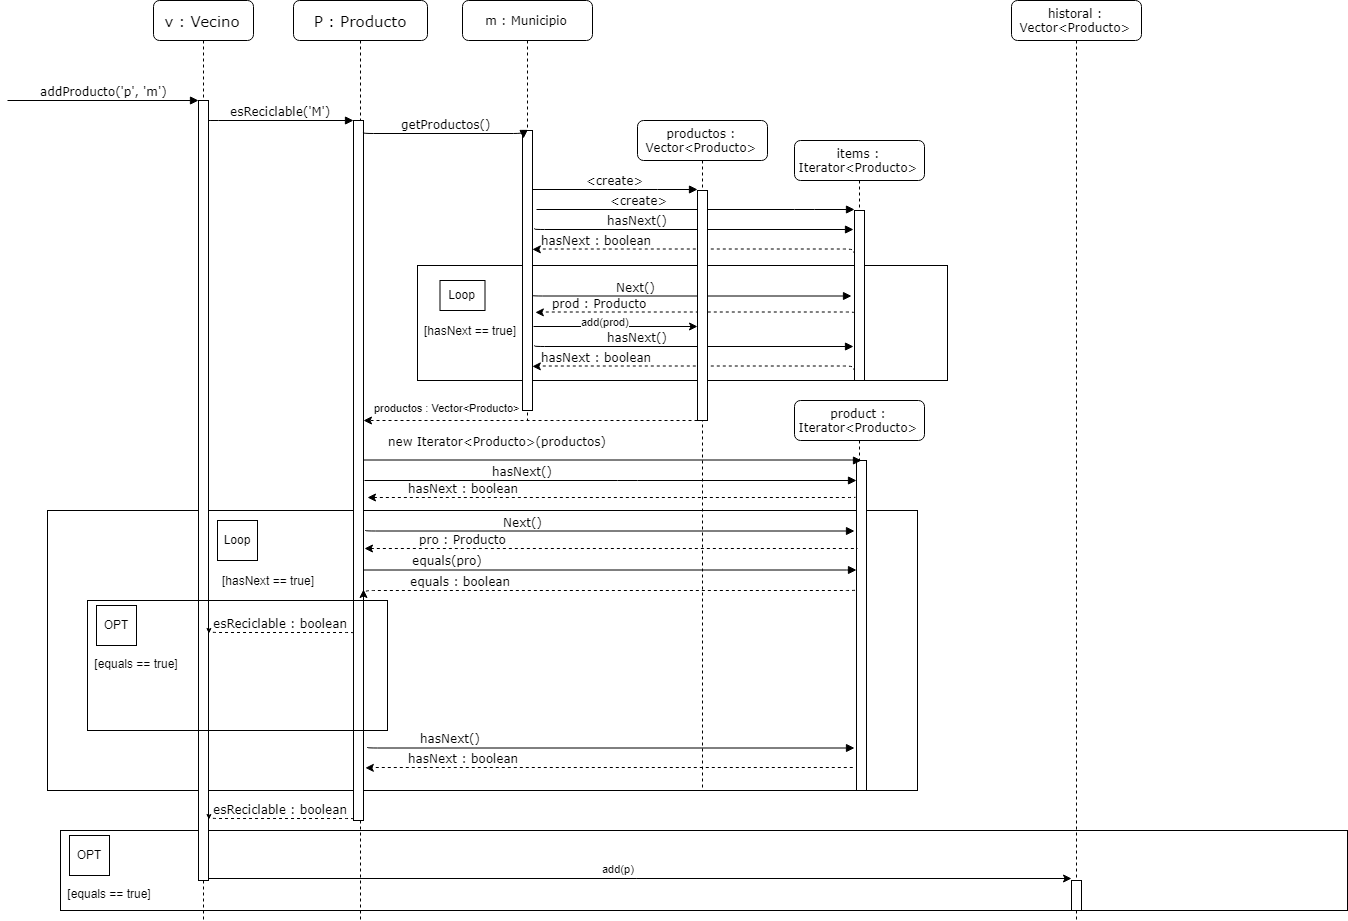

The diagram above was exported from draw.io. Its source (the exported page's mxGraphModel, read from the mxfile embedded in the PNG):
<mxGraphModel dx="2160" dy="806" grid="1" gridSize="10" guides="1" tooltips="1" connect="1" arrows="1" fold="1" page="1" pageScale="1" pageWidth="1100" pageHeight="850" background="#ffffff" math="0" shadow="0">
  <root>
    <mxCell id="0" />
    <mxCell id="1" parent="0" />
    <mxCell id="0kElZOO5W47M_Krwa1c6-2" value="prod : Producto" style="html=1;verticalAlign=bottom;endArrow=none;labelBackgroundColor=none;fontFamily=Verdana;fontSize=12;edgeStyle=elbowEdgeStyle;elbow=vertical;dashed=1;startArrow=classic;startFill=1;endFill=0;exitX=0.986;exitY=0.213;exitDx=0;exitDy=0;exitPerimeter=0;" edge="1" parent="1">
      <mxGeometry x="-0.6031" y="1" relative="1" as="geometry">
        <mxPoint x="557.8571428571431" y="391.8571428571429" as="sourcePoint" />
        <mxPoint x="879" y="395" as="targetPoint" />
        <Array as="points">
          <mxPoint x="874" y="391.5" />
        </Array>
        <mxPoint y="1" as="offset" />
      </mxGeometry>
    </mxCell>
    <mxCell id="MqGc8iiu5ZwBLe5tE_qz-79" value="" style="whiteSpace=wrap;html=1;fillColor=none;" parent="1" vertex="1">
      <mxGeometry x="83" y="910" width="1287" height="80" as="geometry" />
    </mxCell>
    <mxCell id="MqGc8iiu5ZwBLe5tE_qz-64" value="product : Iterator&amp;lt;Producto&amp;gt;" style="shape=umlLifeline;perimeter=lifelinePerimeter;whiteSpace=wrap;html=1;container=1;collapsible=0;recursiveResize=0;outlineConnect=0;rounded=1;shadow=0;comic=0;labelBackgroundColor=none;strokeColor=#000000;strokeWidth=1;fillColor=#FFFFFF;fontFamily=Verdana;fontSize=12;fontColor=#000000;align=center;" parent="1" vertex="1">
      <mxGeometry x="817" y="480" width="130" height="240" as="geometry" />
    </mxCell>
    <mxCell id="MqGc8iiu5ZwBLe5tE_qz-50" value="" style="whiteSpace=wrap;html=1;fillColor=none;" parent="1" vertex="1">
      <mxGeometry x="70" y="590" width="870" height="280" as="geometry" />
    </mxCell>
    <mxCell id="MqGc8iiu5ZwBLe5tE_qz-21" value="" style="rounded=0;whiteSpace=wrap;html=1;fillColor=none;" parent="1" vertex="1">
      <mxGeometry x="440" y="345" width="530" height="115" as="geometry" />
    </mxCell>
    <mxCell id="MqGc8iiu5ZwBLe5tE_qz-44" value="productos : Vector&amp;lt;Producto&amp;gt;&lt;br&gt;" style="endArrow=classic;html=1;dashed=1;" parent="1" source="MqGc8iiu5ZwBLe5tE_qz-9" target="7baba1c4bc27f4b0-10" edge="1">
      <mxGeometry x="0.497" y="-13" width="50" height="50" relative="1" as="geometry">
        <mxPoint x="670" y="520" as="sourcePoint" />
        <mxPoint x="400" y="500" as="targetPoint" />
        <mxPoint as="offset" />
        <Array as="points">
          <mxPoint x="590" y="500" />
        </Array>
      </mxGeometry>
    </mxCell>
    <mxCell id="MqGc8iiu5ZwBLe5tE_qz-24" value="Next()" style="html=1;verticalAlign=bottom;endArrow=block;labelBackgroundColor=none;fontFamily=Verdana;fontSize=12;edgeStyle=elbowEdgeStyle;elbow=vertical;exitX=1.3;exitY=0.709;exitDx=0;exitDy=0;exitPerimeter=0;" parent="1" edge="1">
      <mxGeometry x="-0.3562" relative="1" as="geometry">
        <mxPoint x="555" y="374.5" as="sourcePoint" />
        <mxPoint x="874" y="375.5" as="targetPoint" />
        <Array as="points">
          <mxPoint x="824" y="375.5" />
          <mxPoint x="869" y="372" />
        </Array>
        <mxPoint as="offset" />
      </mxGeometry>
    </mxCell>
    <mxCell id="MqGc8iiu5ZwBLe5tE_qz-41" value="add(prod)" style="endArrow=classic;html=1;exitX=1;exitY=0.699;exitDx=0;exitDy=0;exitPerimeter=0;" parent="1" edge="1" target="MqGc8iiu5ZwBLe5tE_qz-9" source="MqGc8iiu5ZwBLe5tE_qz-6">
      <mxGeometry x="-0.1152" y="5" width="50" height="50" relative="1" as="geometry">
        <mxPoint x="879.0588235294117" y="403.6470588235294" as="sourcePoint" />
        <mxPoint x="555" y="403.6470588235294" as="targetPoint" />
        <mxPoint as="offset" />
      </mxGeometry>
    </mxCell>
    <mxCell id="MqGc8iiu5ZwBLe5tE_qz-43" value="hasNext()" style="html=1;verticalAlign=bottom;endArrow=block;labelBackgroundColor=none;fontFamily=Verdana;fontSize=12;edgeStyle=elbowEdgeStyle;elbow=vertical;exitX=1.3;exitY=0.709;exitDx=0;exitDy=0;exitPerimeter=0;" parent="1" edge="1">
      <mxGeometry x="-0.3562" relative="1" as="geometry">
        <mxPoint x="557" y="424.9999999999999" as="sourcePoint" />
        <mxPoint x="876" y="426" as="targetPoint" />
        <Array as="points">
          <mxPoint x="826" y="426" />
          <mxPoint x="871" y="422.5" />
        </Array>
        <mxPoint as="offset" />
      </mxGeometry>
    </mxCell>
    <mxCell id="MqGc8iiu5ZwBLe5tE_qz-42" value="hasNext : boolean" style="html=1;verticalAlign=bottom;endArrow=none;labelBackgroundColor=none;fontFamily=Verdana;fontSize=12;edgeStyle=elbowEdgeStyle;elbow=vertical;dashed=1;startArrow=classic;startFill=1;endFill=0;exitX=0.986;exitY=0.213;exitDx=0;exitDy=0;exitPerimeter=0;" parent="1" edge="1">
      <mxGeometry x="-0.6031" y="1" relative="1" as="geometry">
        <mxPoint x="554.8571428571429" y="445.8571428571429" as="sourcePoint" />
        <mxPoint x="876" y="449" as="targetPoint" />
        <Array as="points">
          <mxPoint x="871" y="445.5" />
        </Array>
        <mxPoint y="1" as="offset" />
      </mxGeometry>
    </mxCell>
    <mxCell id="MqGc8iiu5ZwBLe5tE_qz-20" value="hasNext : boolean" style="html=1;verticalAlign=bottom;endArrow=none;labelBackgroundColor=none;fontFamily=Verdana;fontSize=12;edgeStyle=elbowEdgeStyle;elbow=vertical;dashed=1;startArrow=classic;startFill=1;endFill=0;exitX=0.986;exitY=0.213;exitDx=0;exitDy=0;exitPerimeter=0;" parent="1" edge="1">
      <mxGeometry x="-0.6031" y="1" relative="1" as="geometry">
        <mxPoint x="554.8571428571429" y="328.8571428571429" as="sourcePoint" />
        <mxPoint x="876" y="332" as="targetPoint" />
        <Array as="points">
          <mxPoint x="871" y="328.5" />
        </Array>
        <mxPoint y="1" as="offset" />
      </mxGeometry>
    </mxCell>
    <mxCell id="MqGc8iiu5ZwBLe5tE_qz-19" value="hasNext()" style="html=1;verticalAlign=bottom;endArrow=block;labelBackgroundColor=none;fontFamily=Verdana;fontSize=12;edgeStyle=elbowEdgeStyle;elbow=vertical;exitX=1.3;exitY=0.709;exitDx=0;exitDy=0;exitPerimeter=0;" parent="1" edge="1">
      <mxGeometry x="-0.3562" relative="1" as="geometry">
        <mxPoint x="557" y="308" as="sourcePoint" />
        <mxPoint x="876" y="309" as="targetPoint" />
        <Array as="points">
          <mxPoint x="826" y="309" />
          <mxPoint x="871" y="305.5" />
        </Array>
        <mxPoint as="offset" />
      </mxGeometry>
    </mxCell>
    <mxCell id="MqGc8iiu5ZwBLe5tE_qz-15" value="&amp;lt;create&amp;gt;" style="html=1;verticalAlign=bottom;endArrow=block;labelBackgroundColor=none;fontFamily=Verdana;fontSize=12;edgeStyle=elbowEdgeStyle;elbow=vertical;" parent="1" edge="1">
      <mxGeometry x="-0.3562" relative="1" as="geometry">
        <mxPoint x="559" y="289" as="sourcePoint" />
        <mxPoint x="877" y="289" as="targetPoint" />
        <Array as="points">
          <mxPoint x="827" y="289" />
          <mxPoint x="872" y="285.5" />
        </Array>
        <mxPoint as="offset" />
      </mxGeometry>
    </mxCell>
    <mxCell id="7baba1c4bc27f4b0-2" value="&lt;font style=&quot;font-size: 15px&quot;&gt;P : Producto&lt;/font&gt;" style="shape=umlLifeline;perimeter=lifelinePerimeter;whiteSpace=wrap;html=1;container=1;collapsible=0;recursiveResize=0;outlineConnect=0;rounded=1;shadow=0;comic=0;labelBackgroundColor=none;strokeColor=#000000;strokeWidth=1;fillColor=#FFFFFF;fontFamily=Verdana;fontSize=12;fontColor=#000000;align=center;" parent="1" vertex="1">
      <mxGeometry x="316" y="80" width="134" height="920" as="geometry" />
    </mxCell>
    <mxCell id="7baba1c4bc27f4b0-10" value="" style="html=1;points=[];perimeter=orthogonalPerimeter;rounded=0;shadow=0;comic=0;labelBackgroundColor=none;strokeColor=#000000;strokeWidth=1;fillColor=#FFFFFF;fontFamily=Verdana;fontSize=12;fontColor=#000000;align=center;" parent="7baba1c4bc27f4b0-2" vertex="1">
      <mxGeometry x="60" y="120" width="10" height="700" as="geometry" />
    </mxCell>
    <mxCell id="MqGc8iiu5ZwBLe5tE_qz-55" value="Next()" style="html=1;verticalAlign=bottom;endArrow=block;labelBackgroundColor=none;fontFamily=Verdana;fontSize=12;edgeStyle=elbowEdgeStyle;elbow=vertical;exitX=1.3;exitY=0.709;exitDx=0;exitDy=0;exitPerimeter=0;" parent="7baba1c4bc27f4b0-2" edge="1">
      <mxGeometry x="-0.3562" relative="1" as="geometry">
        <mxPoint x="72" y="529.5" as="sourcePoint" />
        <mxPoint x="561" y="530.5" as="targetPoint" />
        <Array as="points">
          <mxPoint x="341" y="530.5" />
          <mxPoint x="386" y="527" />
        </Array>
        <mxPoint as="offset" />
      </mxGeometry>
    </mxCell>
    <mxCell id="MqGc8iiu5ZwBLe5tE_qz-56" value="hasNext()" style="html=1;verticalAlign=bottom;endArrow=block;labelBackgroundColor=none;fontFamily=Verdana;fontSize=12;edgeStyle=elbowEdgeStyle;elbow=vertical;exitX=1.3;exitY=0.709;exitDx=0;exitDy=0;exitPerimeter=0;" parent="7baba1c4bc27f4b0-2" edge="1">
      <mxGeometry x="-0.6557" y="1" relative="1" as="geometry">
        <mxPoint x="74" y="746.4999999999999" as="sourcePoint" />
        <mxPoint x="561" y="747.5" as="targetPoint" />
        <Array as="points">
          <mxPoint x="343" y="747.5" />
          <mxPoint x="388" y="744" />
        </Array>
        <mxPoint as="offset" />
      </mxGeometry>
    </mxCell>
    <mxCell id="MqGc8iiu5ZwBLe5tE_qz-57" value="hasNext : boolean" style="html=1;verticalAlign=bottom;endArrow=none;labelBackgroundColor=none;fontFamily=Verdana;fontSize=12;edgeStyle=elbowEdgeStyle;elbow=vertical;dashed=1;startArrow=classic;startFill=1;endFill=0;exitX=0.986;exitY=0.213;exitDx=0;exitDy=0;exitPerimeter=0;" parent="7baba1c4bc27f4b0-2" edge="1">
      <mxGeometry x="-0.6031" y="1" relative="1" as="geometry">
        <mxPoint x="71.85714285714289" y="767.3571428571429" as="sourcePoint" />
        <mxPoint x="561" y="767" as="targetPoint" />
        <Array as="points">
          <mxPoint x="388" y="767" />
        </Array>
        <mxPoint y="1" as="offset" />
      </mxGeometry>
    </mxCell>
    <mxCell id="MqGc8iiu5ZwBLe5tE_qz-53" value="" style="html=1;points=[];perimeter=orthogonalPerimeter;rounded=0;shadow=0;comic=0;labelBackgroundColor=none;strokeColor=#000000;strokeWidth=1;fillColor=#FFFFFF;fontFamily=Verdana;fontSize=12;fontColor=#000000;align=center;" parent="7baba1c4bc27f4b0-2" vertex="1">
      <mxGeometry x="563" y="460" width="10" height="330" as="geometry" />
    </mxCell>
    <mxCell id="7baba1c4bc27f4b0-8" value="&lt;font style=&quot;font-size: 15px&quot;&gt;v : Vecino&lt;/font&gt;" style="shape=umlLifeline;perimeter=lifelinePerimeter;whiteSpace=wrap;html=1;container=1;collapsible=0;recursiveResize=0;outlineConnect=0;rounded=1;shadow=0;comic=0;labelBackgroundColor=none;strokeColor=#000000;strokeWidth=1;fillColor=#FFFFFF;fontFamily=Verdana;fontSize=12;fontColor=#000000;align=center;" parent="1" vertex="1">
      <mxGeometry x="176" y="80" width="100" height="920" as="geometry" />
    </mxCell>
    <mxCell id="7baba1c4bc27f4b0-9" value="" style="html=1;points=[];perimeter=orthogonalPerimeter;rounded=0;shadow=0;comic=0;labelBackgroundColor=none;strokeColor=#000000;strokeWidth=1;fillColor=#FFFFFF;fontFamily=Verdana;fontSize=12;fontColor=#000000;align=center;" parent="7baba1c4bc27f4b0-8" vertex="1">
      <mxGeometry x="45" y="100" width="10" height="780" as="geometry" />
    </mxCell>
    <mxCell id="7baba1c4bc27f4b0-11" value="addProducto('p', 'm')" style="html=1;verticalAlign=bottom;endArrow=block;entryX=0;entryY=0;labelBackgroundColor=none;fontFamily=Verdana;fontSize=12;edgeStyle=elbowEdgeStyle;elbow=vertical;" parent="1" edge="1">
      <mxGeometry relative="1" as="geometry">
        <mxPoint x="30" y="180" as="sourcePoint" />
        <mxPoint x="221" y="180" as="targetPoint" />
      </mxGeometry>
    </mxCell>
    <mxCell id="7baba1c4bc27f4b0-14" value="esReciclable('M')" style="html=1;verticalAlign=bottom;endArrow=block;labelBackgroundColor=none;fontFamily=Verdana;fontSize=12;edgeStyle=elbowEdgeStyle;elbow=vertical;exitX=0.929;exitY=0.047;exitDx=0;exitDy=0;exitPerimeter=0;" parent="1" target="7baba1c4bc27f4b0-10" edge="1">
      <mxGeometry relative="1" as="geometry">
        <mxPoint x="230.89999999999998" y="200.10000000000002" as="sourcePoint" />
        <mxPoint x="326.5" y="200.5" as="targetPoint" />
      </mxGeometry>
    </mxCell>
    <mxCell id="MqGc8iiu5ZwBLe5tE_qz-5" value="&lt;span&gt;m : Municipio&lt;/span&gt;&lt;br&gt;" style="shape=umlLifeline;perimeter=lifelinePerimeter;whiteSpace=wrap;html=1;container=1;collapsible=0;recursiveResize=0;outlineConnect=0;rounded=1;shadow=0;comic=0;labelBackgroundColor=none;strokeColor=#000000;strokeWidth=1;fillColor=#FFFFFF;fontFamily=Verdana;fontSize=12;fontColor=#000000;align=center;" parent="1" vertex="1">
      <mxGeometry x="485" y="80" width="130" height="420" as="geometry" />
    </mxCell>
    <mxCell id="MqGc8iiu5ZwBLe5tE_qz-6" value="" style="html=1;points=[];perimeter=orthogonalPerimeter;rounded=0;shadow=0;comic=0;labelBackgroundColor=none;strokeColor=#000000;strokeWidth=1;fillColor=#FFFFFF;fontFamily=Verdana;fontSize=12;fontColor=#000000;align=center;" parent="MqGc8iiu5ZwBLe5tE_qz-5" vertex="1">
      <mxGeometry x="60" y="130" width="10" height="280" as="geometry" />
    </mxCell>
    <mxCell id="MqGc8iiu5ZwBLe5tE_qz-7" value="getProductos()" style="html=1;verticalAlign=bottom;endArrow=block;labelBackgroundColor=none;fontFamily=Verdana;fontSize=12;edgeStyle=elbowEdgeStyle;elbow=vertical;exitX=0.929;exitY=0.047;exitDx=0;exitDy=0;exitPerimeter=0;entryX=0.071;entryY=0.031;entryDx=0;entryDy=0;entryPerimeter=0;" parent="1" target="MqGc8iiu5ZwBLe5tE_qz-6" edge="1">
      <mxGeometry relative="1" as="geometry">
        <mxPoint x="385.9000000000001" y="211.60000000000002" as="sourcePoint" />
        <mxPoint x="530" y="213" as="targetPoint" />
        <Array as="points">
          <mxPoint x="546" y="213" />
        </Array>
      </mxGeometry>
    </mxCell>
    <mxCell id="MqGc8iiu5ZwBLe5tE_qz-8" value="productos : Vector&amp;lt;Producto&amp;gt;" style="shape=umlLifeline;perimeter=lifelinePerimeter;whiteSpace=wrap;html=1;container=1;collapsible=0;recursiveResize=0;outlineConnect=0;rounded=1;shadow=0;comic=0;labelBackgroundColor=none;strokeColor=#000000;strokeWidth=1;fillColor=#FFFFFF;fontFamily=Verdana;fontSize=12;fontColor=#000000;align=center;" parent="1" vertex="1">
      <mxGeometry x="660" y="200" width="130" height="670" as="geometry" />
    </mxCell>
    <mxCell id="MqGc8iiu5ZwBLe5tE_qz-9" value="" style="html=1;points=[];perimeter=orthogonalPerimeter;rounded=0;shadow=0;comic=0;labelBackgroundColor=none;strokeColor=#000000;strokeWidth=1;fillColor=#FFFFFF;fontFamily=Verdana;fontSize=12;fontColor=#000000;align=center;" parent="MqGc8iiu5ZwBLe5tE_qz-8" vertex="1">
      <mxGeometry x="60" y="70" width="10" height="230" as="geometry" />
    </mxCell>
    <mxCell id="MqGc8iiu5ZwBLe5tE_qz-10" value="&amp;lt;create&amp;gt;" style="html=1;verticalAlign=bottom;endArrow=block;labelBackgroundColor=none;fontFamily=Verdana;fontSize=12;edgeStyle=elbowEdgeStyle;elbow=vertical;" parent="1" edge="1">
      <mxGeometry relative="1" as="geometry">
        <mxPoint x="555" y="269" as="sourcePoint" />
        <mxPoint x="720" y="269" as="targetPoint" />
        <Array as="points">
          <mxPoint x="670" y="269" />
          <mxPoint x="715" y="265.5" />
        </Array>
      </mxGeometry>
    </mxCell>
    <mxCell id="MqGc8iiu5ZwBLe5tE_qz-13" value="items : Iterator&amp;lt;Producto&amp;gt;" style="shape=umlLifeline;perimeter=lifelinePerimeter;whiteSpace=wrap;html=1;container=1;collapsible=0;recursiveResize=0;outlineConnect=0;rounded=1;shadow=0;comic=0;labelBackgroundColor=none;strokeColor=#000000;strokeWidth=1;fillColor=#FFFFFF;fontFamily=Verdana;fontSize=12;fontColor=#000000;align=center;" parent="1" vertex="1">
      <mxGeometry x="817" y="220" width="130" height="240" as="geometry" />
    </mxCell>
    <mxCell id="MqGc8iiu5ZwBLe5tE_qz-14" value="" style="html=1;points=[];perimeter=orthogonalPerimeter;rounded=0;shadow=0;comic=0;labelBackgroundColor=none;strokeColor=#000000;strokeWidth=1;fillColor=#FFFFFF;fontFamily=Verdana;fontSize=12;fontColor=#000000;align=center;" parent="MqGc8iiu5ZwBLe5tE_qz-13" vertex="1">
      <mxGeometry x="60" y="70" width="10" height="170" as="geometry" />
    </mxCell>
    <mxCell id="MqGc8iiu5ZwBLe5tE_qz-22" value="Loop&lt;br&gt;" style="rounded=0;whiteSpace=wrap;html=1;fillColor=none;" parent="1" vertex="1">
      <mxGeometry x="462.5" y="360" width="45" height="30" as="geometry" />
    </mxCell>
    <mxCell id="MqGc8iiu5ZwBLe5tE_qz-23" value="[hasNext == true]" style="text;html=1;strokeColor=none;fillColor=none;align=center;verticalAlign=middle;whiteSpace=wrap;rounded=0;" parent="1" vertex="1">
      <mxGeometry x="442" y="400" width="100" height="20" as="geometry" />
    </mxCell>
    <mxCell id="MqGc8iiu5ZwBLe5tE_qz-68" value="new Iterator&amp;lt;Producto&amp;gt;(productos)" style="html=1;verticalAlign=bottom;endArrow=block;labelBackgroundColor=none;fontFamily=Verdana;fontSize=12;edgeStyle=elbowEdgeStyle;elbow=vertical;" parent="1" target="MqGc8iiu5ZwBLe5tE_qz-53" edge="1">
      <mxGeometry x="-0.4624" y="10" relative="1" as="geometry">
        <mxPoint x="386" y="539.5" as="sourcePoint" />
        <mxPoint x="704" y="539.5" as="targetPoint" />
        <Array as="points">
          <mxPoint x="654" y="539.5" />
          <mxPoint x="699" y="536" />
        </Array>
        <mxPoint as="offset" />
      </mxGeometry>
    </mxCell>
    <mxCell id="MqGc8iiu5ZwBLe5tE_qz-58" value="hasNext : boolean" style="html=1;verticalAlign=bottom;endArrow=none;labelBackgroundColor=none;fontFamily=Verdana;fontSize=12;edgeStyle=elbowEdgeStyle;elbow=vertical;dashed=1;startArrow=classic;startFill=1;endFill=0;entryX=-0.147;entryY=0.096;entryDx=0;entryDy=0;entryPerimeter=0;" parent="1" edge="1">
      <mxGeometry x="-0.6031" y="1" relative="1" as="geometry">
        <mxPoint x="390" y="577" as="sourcePoint" />
        <mxPoint x="877.8823529411766" y="576.5882352941176" as="targetPoint" />
        <Array as="points">
          <mxPoint x="640" y="577" />
          <mxPoint x="690" y="633" />
          <mxPoint x="704" y="720" />
        </Array>
        <mxPoint y="1" as="offset" />
      </mxGeometry>
    </mxCell>
    <mxCell id="MqGc8iiu5ZwBLe5tE_qz-59" value="hasNext()" style="html=1;verticalAlign=bottom;endArrow=block;labelBackgroundColor=none;fontFamily=Verdana;fontSize=12;edgeStyle=elbowEdgeStyle;elbow=vertical;" parent="1" edge="1">
      <mxGeometry x="-0.3562" relative="1" as="geometry">
        <mxPoint x="387" y="560" as="sourcePoint" />
        <mxPoint x="879" y="560" as="targetPoint" />
        <Array as="points">
          <mxPoint x="650" y="560" />
          <mxPoint x="780" y="540" />
          <mxPoint x="640" y="615" />
          <mxPoint x="659" y="700.5" />
          <mxPoint x="704" y="697" />
        </Array>
        <mxPoint as="offset" />
      </mxGeometry>
    </mxCell>
    <mxCell id="MqGc8iiu5ZwBLe5tE_qz-52" value="Loop" style="whiteSpace=wrap;html=1;aspect=fixed;fillColor=none;" parent="1" vertex="1">
      <mxGeometry x="240" y="600" width="40" height="40" as="geometry" />
    </mxCell>
    <mxCell id="MqGc8iiu5ZwBLe5tE_qz-54" value="[hasNext == true]" style="text;html=1;strokeColor=none;fillColor=none;align=center;verticalAlign=middle;whiteSpace=wrap;rounded=0;" parent="1" vertex="1">
      <mxGeometry x="240" y="650" width="100" height="20" as="geometry" />
    </mxCell>
    <mxCell id="MqGc8iiu5ZwBLe5tE_qz-69" value="equals(pro)" style="html=1;verticalAlign=bottom;endArrow=block;labelBackgroundColor=none;fontFamily=Verdana;fontSize=12;edgeStyle=elbowEdgeStyle;elbow=vertical;" parent="1" edge="1">
      <mxGeometry x="-0.6557" y="1" relative="1" as="geometry">
        <mxPoint x="386" y="649.5" as="sourcePoint" />
        <mxPoint x="879" y="649.4999999999998" as="targetPoint" />
        <Array as="points">
          <mxPoint x="661" y="649.5" />
          <mxPoint x="706" y="646" />
        </Array>
        <mxPoint as="offset" />
      </mxGeometry>
    </mxCell>
    <mxCell id="MqGc8iiu5ZwBLe5tE_qz-70" value="equals : boolean" style="html=1;verticalAlign=bottom;endArrow=none;labelBackgroundColor=none;fontFamily=Verdana;fontSize=12;edgeStyle=elbowEdgeStyle;elbow=vertical;dashed=1;startArrow=classic;startFill=1;endFill=0;" parent="1" edge="1">
      <mxGeometry x="-0.6031" y="1" relative="1" as="geometry">
        <mxPoint x="386" y="669" as="sourcePoint" />
        <mxPoint x="879" y="669" as="targetPoint" />
        <Array as="points" />
        <mxPoint y="1" as="offset" />
      </mxGeometry>
    </mxCell>
    <mxCell id="MqGc8iiu5ZwBLe5tE_qz-72" value="" style="whiteSpace=wrap;html=1;fillColor=none;" parent="1" vertex="1">
      <mxGeometry x="110" y="680" width="300" height="130" as="geometry" />
    </mxCell>
    <mxCell id="MqGc8iiu5ZwBLe5tE_qz-73" value="OPT" style="whiteSpace=wrap;html=1;aspect=fixed;fillColor=none;" parent="1" vertex="1">
      <mxGeometry x="119" y="685" width="40" height="40" as="geometry" />
    </mxCell>
    <mxCell id="MqGc8iiu5ZwBLe5tE_qz-74" value="[equals == true]" style="text;html=1;strokeColor=none;fillColor=none;align=center;verticalAlign=middle;whiteSpace=wrap;rounded=0;" parent="1" vertex="1">
      <mxGeometry x="109" y="732.5" width="100" height="20" as="geometry" />
    </mxCell>
    <mxCell id="MqGc8iiu5ZwBLe5tE_qz-76" value="esReciclable : boolean" style="html=1;verticalAlign=bottom;endArrow=none;labelBackgroundColor=none;fontFamily=Verdana;fontSize=12;edgeStyle=elbowEdgeStyle;elbow=vertical;dashed=1;startArrow=classic;startFill=1;endFill=0;exitX=1;exitY=0.989;exitDx=0;exitDy=0;exitPerimeter=0;" parent="1" edge="1">
      <mxGeometry relative="1" as="geometry">
        <mxPoint x="231.42857142857156" y="712.5714285714287" as="sourcePoint" />
        <mxPoint x="375.9999999999998" y="712.4137931034483" as="targetPoint" />
      </mxGeometry>
    </mxCell>
    <mxCell id="MqGc8iiu5ZwBLe5tE_qz-78" value="esReciclable : boolean" style="html=1;verticalAlign=bottom;endArrow=none;labelBackgroundColor=none;fontFamily=Verdana;fontSize=12;edgeStyle=elbowEdgeStyle;elbow=vertical;dashed=1;startArrow=classic;startFill=1;endFill=0;exitX=1;exitY=0.989;exitDx=0;exitDy=0;exitPerimeter=0;" parent="1" edge="1">
      <mxGeometry relative="1" as="geometry">
        <mxPoint x="231.42857142857156" y="898.5714285714287" as="sourcePoint" />
        <mxPoint x="375.9999999999998" y="898.4137931034484" as="targetPoint" />
      </mxGeometry>
    </mxCell>
    <mxCell id="MqGc8iiu5ZwBLe5tE_qz-80" value="OPT" style="whiteSpace=wrap;html=1;aspect=fixed;fillColor=none;" parent="1" vertex="1">
      <mxGeometry x="92" y="915" width="40" height="40" as="geometry" />
    </mxCell>
    <mxCell id="MqGc8iiu5ZwBLe5tE_qz-81" value="[equals == true]" style="text;html=1;strokeColor=none;fillColor=none;align=center;verticalAlign=middle;whiteSpace=wrap;rounded=0;" parent="1" vertex="1">
      <mxGeometry x="82" y="962.5" width="100" height="20" as="geometry" />
    </mxCell>
    <mxCell id="MqGc8iiu5ZwBLe5tE_qz-82" value="historal : Vector&amp;lt;Producto&amp;gt;" style="shape=umlLifeline;perimeter=lifelinePerimeter;whiteSpace=wrap;html=1;container=1;collapsible=0;recursiveResize=0;outlineConnect=0;rounded=1;shadow=0;comic=0;labelBackgroundColor=none;strokeColor=#000000;strokeWidth=1;fillColor=#FFFFFF;fontFamily=Verdana;fontSize=12;fontColor=#000000;align=center;" parent="1" vertex="1">
      <mxGeometry x="1034" y="80" width="130" height="920" as="geometry" />
    </mxCell>
    <mxCell id="MqGc8iiu5ZwBLe5tE_qz-83" value="" style="html=1;points=[];perimeter=orthogonalPerimeter;rounded=0;shadow=0;comic=0;labelBackgroundColor=none;strokeColor=#000000;strokeWidth=1;fillColor=#FFFFFF;fontFamily=Verdana;fontSize=12;fontColor=#000000;align=center;" parent="MqGc8iiu5ZwBLe5tE_qz-82" vertex="1">
      <mxGeometry x="60" y="880" width="10" height="30" as="geometry" />
    </mxCell>
    <mxCell id="MqGc8iiu5ZwBLe5tE_qz-84" value="add(p)" style="endArrow=classic;html=1;" parent="1" edge="1">
      <mxGeometry x="-0.0521" y="10" width="50" height="50" relative="1" as="geometry">
        <mxPoint x="231" y="958.0000000000002" as="sourcePoint" />
        <mxPoint x="1094" y="958.0000000000002" as="targetPoint" />
        <mxPoint as="offset" />
      </mxGeometry>
    </mxCell>
    <mxCell id="0kElZOO5W47M_Krwa1c6-3" value="pro : Producto" style="html=1;verticalAlign=bottom;endArrow=none;labelBackgroundColor=none;fontFamily=Verdana;fontSize=12;edgeStyle=elbowEdgeStyle;elbow=vertical;dashed=1;startArrow=classic;startFill=1;endFill=0;" edge="1" parent="1">
      <mxGeometry x="-0.6031" y="1" relative="1" as="geometry">
        <mxPoint x="387" y="628" as="sourcePoint" />
        <mxPoint x="879.9999999999998" y="628" as="targetPoint" />
        <Array as="points" />
        <mxPoint y="1" as="offset" />
      </mxGeometry>
    </mxCell>
  </root>
</mxGraphModel>